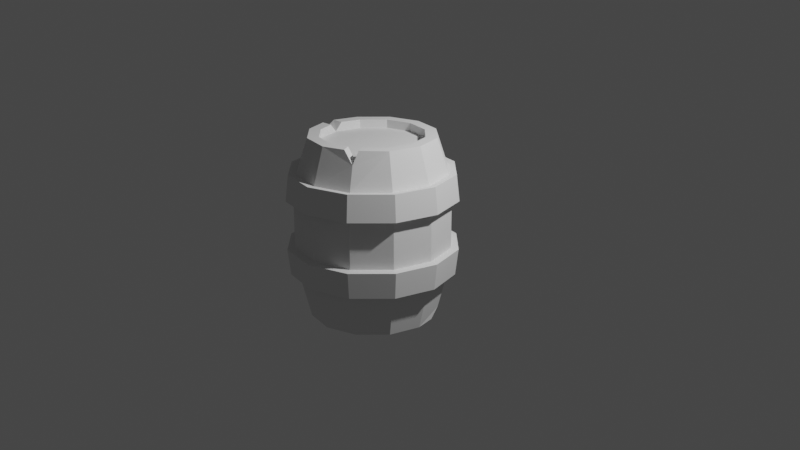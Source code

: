 # Source: barrel.blend  (saved by Blender 2.92.15; exported with 4.5.12 LTS)
import bpy
from mathutils import Matrix  # noqa: F401  (used for matrix-valued properties, if any)

bpy.ops.wm.read_factory_settings(use_empty=True)
scene = bpy.context.scene
scene.name = 'Scene'

# ---- collections
col_collection = bpy.data.collections.new('Collection'); scene.collection.children.link(col_collection)

# ---- world
world_world = bpy.data.worlds.new('World'); scene.world = world_world
world_world.use_nodes = True; world_world.node_tree.nodes.clear()
_N = world_world.node_tree.nodes; _L = world_world.node_tree.links
n0 = _N.new('ShaderNodeOutputWorld'); n0.name = 'World Output'; n0.location = (300, 300)
n1 = _N.new('ShaderNodeBackground'); n1.name = 'Background'; n1.location = (10, 300)
n1.inputs[0].default_value = (0.05088, 0.05088, 0.05088, 1.0)
_L.new(n1.outputs[0], n0.inputs[0])
n0.is_active_output = True
world_world.color = (0.05088, 0.05088, 0.05088)
world_world.use_sun_shadow = False
world_world.sun_shadow_jitter_overblur = 0.0

# ---- cameras
cam_camera = bpy.data.cameras.new('Camera')
cam_camera.clip_end = 100.0
cam_camera.ortho_scale = 7.314

# ---- lights
light_light = bpy.data.lights.new('Light', 'POINT')
light_light.transmission_factor = 0.0
light_light.energy = 1000.0
light_light.shadow_soft_size = 0.1
light_light.shadow_maximum_resolution = 0.006
light_light.use_absolute_resolution = True

# ---- meshes
me_cylinder = bpy.data.meshes.new('Cylinder')
me_cylinder.from_pydata([(-0.568, 0.328, 2.512), (-0.568, 0.328, 0.0), (-0.6559, -2.459e-07, 2.512), (-0.6559, -2.459e-07, 0.0), (-0.568, -0.328, 2.512), (-0.568, -0.328, 0.0), (-0.328, -0.568, 2.512), (-0.328, -0.568, 0.0), (1.402e-07, -0.6559, 2.512), (1.402e-07, -0.6559, 0.0), (0.328, -0.568, 2.512), (0.328, -0.568, 0.0), (0.568, -0.328, 2.512), (0.568, -0.328, 0.0), (0.6559, 3.04e-08, 2.512), (0.6559, 3.04e-08, 0.0), (0.568, 0.328, 2.512), (0.568, 0.328, 0.0), (0.328, 0.568, 2.512), (0.328, 0.568, 0.0), (4.113e-08, 0.6559, 2.512), (4.113e-08, 0.6559, 0.0), (-0.328, 0.568, 0.0), (-0.328, 0.568, 2.512), (1.968e-07, -1.001, 1.256), (0.5006, -0.8671, 1.256), (0.8671, -0.5006, 1.256), (1.001, 6.292e-08, 1.256), (0.8671, 0.5006, 1.256), (0.5006, 0.8671, 1.256), (4.564e-08, 1.001, 1.256), (-0.5006, -0.8671, 1.256), (-0.8671, -0.5006, 1.256), (-1.001, -3.588e-07, 1.256), (-0.8671, 0.5006, 1.256), (-0.5006, 0.8671, 1.256), (4.056e-08, 1.036, 1.777), (1.97e-07, -1.036, 1.777), (0.5181, -0.8974, 1.777), (0.8974, -0.5181, 1.777), (1.036, -1.868e-09, 1.777), (0.8974, 0.5181, 1.777), (0.5181, 0.8974, 1.777), (-0.5181, -0.8974, 1.777), (-0.8974, -0.5181, 1.777), (-1.036, -4.384e-07, 1.777), (-0.8974, 0.5181, 1.777), (-0.5181, 0.8974, 1.777), (-6.187e-08, -0.938, 0.7692), (0.469, -0.8123, 0.7692), (0.8123, -0.469, 0.7692), (0.938, -2.634e-07, 0.7692), (0.8123, 0.469, 0.7692), (0.469, 0.8123, 0.7692), (-0.469, -0.8123, 0.7692), (-0.8123, -0.469, 0.7692), (-0.938, -6.585e-07, 0.7692), (-0.8123, 0.469, 0.7692), (-0.469, 0.8123, 0.7692), (-2.035e-07, 0.938, 0.7692), (1.611e-07, -0.9431, 1.896), (1.565e-07, -0.958, 1.571), (0.4715, -0.8167, 1.896), (0.479, -0.8296, 1.571), (0.8167, -0.4715, 1.896), (0.8296, -0.479, 1.571), (0.9431, -5.026e-07, 1.896), (0.958, -4.327e-07, 1.571), (0.8167, 0.4715, 1.896), (0.8296, 0.479, 1.571), (0.4715, 0.8167, 1.896), (0.479, 0.8296, 1.571), (-0.4715, -0.8167, 1.896), (-0.479, -0.8296, 1.571), (-0.8167, -0.4715, 1.896), (-0.8296, -0.479, 1.571), (-0.9431, -8.998e-07, 1.896), (-0.958, -8.362e-07, 1.571), (-0.8167, 0.4715, 1.896), (-0.8296, 0.479, 1.571), (-0.4715, 0.8167, 1.896), (-0.479, 0.8296, 1.571), (1.186e-08, 0.958, 1.571), (1.87e-08, 0.9431, 1.896), (1.611e-07, -0.9431, 1.896), (1.565e-07, -0.958, 1.571), (0.4715, -0.8167, 1.896), (0.479, -0.8296, 1.571), (0.8167, -0.4715, 1.896), (0.8296, -0.479, 1.571), (0.9431, -5.026e-07, 1.896), (0.958, -4.327e-07, 1.571), (0.8167, 0.4715, 1.896), (0.8296, 0.479, 1.571), (0.4715, 0.8167, 1.896), (0.479, 0.8296, 1.571), (-0.4715, -0.8167, 1.896), (-0.479, -0.8296, 1.571), (-0.8167, -0.4715, 1.896), (-0.8296, -0.479, 1.571), (-0.9431, -8.998e-07, 1.896), (-0.958, -8.362e-07, 1.571), (-0.8167, 0.4715, 1.896), (-0.8296, 0.479, 1.571), (-0.4715, 0.8167, 1.896), (-0.479, 0.8296, 1.571), (1.186e-08, 0.958, 1.571), (1.87e-08, 0.9431, 1.896), (1.545e-07, -1.038, 1.906), (1.487e-07, -1.053, 1.581), (0.5191, -0.8991, 1.906), (0.5263, -0.9115, 1.581), (0.8991, -0.5191, 1.906), (0.9115, -0.5263, 1.581), (1.038, -5.094e-07, 1.906), (1.053, -4.397e-07, 1.581), (0.8991, 0.5191, 1.906), (0.9115, 0.5263, 1.581), (0.5191, 0.8991, 1.906), (0.5263, 0.9115, 1.581), (-0.5191, -0.8991, 1.906), (-0.5263, -0.9115, 1.581), (-0.8991, -0.5191, 1.906), (-0.9115, -0.5263, 1.581), (-1.038, -9.645e-07, 1.906), (-1.053, -8.995e-07, 1.581), (-0.8991, 0.5191, 1.906), (-0.9115, 0.5263, 1.581), (-0.5191, 0.8991, 1.906), (-0.5263, 0.9115, 1.581), (-1.122e-08, 1.053, 1.581), (-2.947e-09, 1.038, 1.906), (-2.478e-07, 0.9136, 0.6497), (-9.386e-08, 0.9574, 0.9574), (-6.345e-08, -0.9574, 0.9574), (-2.187e-07, -0.9136, 0.6497), (0.4787, -0.8292, 0.9574), (0.4568, -0.7912, 0.6497), (0.8292, -0.4787, 0.9574), (0.7912, -0.4568, 0.6497), (0.9574, -3.573e-07, 0.9574), (0.9136, -5.019e-07, 0.6497), (0.8292, 0.4787, 0.9574), (0.7912, 0.4568, 0.6497), (0.4787, 0.8292, 0.9574), (0.4568, 0.7912, 0.6497), (-0.4787, -0.8292, 0.9574), (-0.4568, -0.7912, 0.6497), (-0.8292, -0.4787, 0.9574), (-0.7912, -0.4568, 0.6497), (-0.9574, -7.035e-07, 0.9574), (-0.9136, -8.323e-07, 0.6497), (-0.8292, 0.4787, 0.9574), (-0.7912, 0.4568, 0.6497), (-0.4787, 0.8291, 0.9574), (-0.4568, 0.7912, 0.6497), (-2.716e-07, 0.9626, 0.6193), (-1.171e-07, 1.004, 0.927), (-9.253e-08, -1.004, 0.927), (-2.48e-07, -0.9626, 0.6193), (0.5021, -0.8697, 0.927), (0.4813, -0.8336, 0.6193), (0.8696, -0.5021, 0.927), (0.8336, -0.4813, 0.6193), (1.004, -3.786e-07, 0.927), (0.9626, -5.222e-07, 0.6193), (0.8697, 0.5021, 0.927), (0.8336, 0.4813, 0.6193), (0.5021, 0.8696, 0.927), (0.4813, 0.8336, 0.6193), (-0.5021, -0.8697, 0.927), (-0.4813, -0.8336, 0.6193), (-0.8697, -0.5021, 0.927), (-0.8336, -0.4813, 0.6193), (-1.004, -7.499e-07, 0.927), (-0.9626, -8.79e-07, 0.6193), (-0.8697, 0.5021, 0.927), (-0.8336, 0.4813, 0.6193), (-0.5021, 0.8696, 0.927), (-0.4813, 0.8336, 0.6193)], [], [(13, 11, 9, 7, 5, 3, 1, 22, 21, 19, 17, 15), (154, 35, 30, 133), (47, 23, 20, 36), (152, 34, 35, 154), (46, 0, 23, 47), (150, 33, 34, 152), (45, 2, 0, 46), (148, 32, 33, 150), (44, 4, 2, 45), (146, 31, 32, 148), (43, 6, 4, 44), (134, 24, 31, 146), (37, 8, 6, 43), (136, 25, 24, 134), (38, 10, 8, 37), (138, 26, 25, 136), (39, 12, 10, 38), (140, 27, 26, 138), (40, 14, 12, 39), (133, 30, 29, 144), (36, 20, 18, 42), (144, 29, 28, 142), (42, 18, 16, 41), (142, 28, 27, 140), (41, 16, 14, 40), (68, 41, 40, 66), (70, 42, 41, 68), (83, 36, 42, 70), (66, 40, 39, 64), (64, 39, 38, 62), (62, 38, 37, 60), (60, 37, 43, 72), (72, 43, 44, 74), (74, 44, 45, 76), (76, 45, 46, 78), (78, 46, 47, 80), (80, 47, 36, 83), (17, 52, 51, 15), (19, 53, 52, 17), (21, 59, 53, 19), (15, 51, 50, 13), (13, 50, 49, 11), (11, 49, 48, 9), (9, 48, 54, 7), (7, 54, 55, 5), (5, 55, 56, 3), (3, 56, 57, 1), (1, 57, 58, 22), (22, 58, 59, 21), (35, 81, 82, 30), (69, 71, 95, 93), (34, 79, 81, 35), (76, 78, 102, 100), (33, 77, 79, 34), (61, 63, 87, 85), (32, 75, 77, 33), (83, 70, 94, 107), (31, 73, 75, 32), (79, 77, 101, 103), (24, 61, 73, 31), (60, 72, 96, 84), (25, 63, 61, 24), (71, 82, 106, 95), (26, 65, 63, 25), (78, 80, 104, 102), (27, 67, 65, 26), (73, 61, 85, 97), (30, 82, 71, 29), (66, 64, 88, 90), (29, 71, 69, 28), (81, 79, 103, 105), (28, 69, 67, 27), (72, 74, 98, 96), (94, 92, 116, 118), (101, 99, 123, 125), (86, 84, 108, 110), (93, 95, 119, 117), (100, 102, 126, 124), (85, 87, 111, 109), (107, 94, 118, 131), (103, 101, 125, 127), (84, 96, 120, 108), (95, 106, 130, 119), (102, 104, 128, 126), (97, 85, 109, 121), (62, 60, 84, 86), (77, 75, 99, 101), (70, 68, 92, 94), (63, 65, 89, 87), (74, 76, 100, 98), (67, 69, 93, 91), (82, 81, 105, 106), (64, 62, 86, 88), (75, 73, 97, 99), (68, 66, 90, 92), (80, 83, 107, 104), (65, 67, 91, 89), (129, 128, 131, 130), (127, 126, 128, 129), (125, 124, 126, 127), (123, 122, 124, 125), (121, 120, 122, 123), (109, 108, 120, 121), (111, 110, 108, 109), (113, 112, 110, 111), (115, 114, 112, 113), (130, 131, 118, 119), (119, 118, 116, 117), (117, 116, 114, 115), (87, 89, 113, 111), (98, 100, 124, 122), (91, 93, 117, 115), (106, 105, 129, 130), (88, 86, 110, 112), (99, 97, 121, 123), (92, 90, 114, 116), (104, 107, 131, 128), (89, 91, 115, 113), (96, 98, 122, 120), (105, 103, 127, 129), (90, 88, 112, 114), (52, 143, 141, 51), (151, 149, 173, 175), (53, 145, 143, 52), (142, 140, 164, 166), (59, 132, 145, 53), (154, 133, 157, 178), (51, 141, 139, 50), (137, 139, 163, 161), (50, 139, 137, 49), (146, 148, 172, 170), (49, 137, 135, 48), (141, 143, 167, 165), (48, 135, 147, 54), (132, 155, 179, 156), (54, 147, 149, 55), (140, 138, 162, 164), (55, 149, 151, 56), (149, 147, 171, 173), (56, 151, 153, 57), (152, 154, 178, 176), (57, 153, 155, 58), (139, 141, 165, 163), (58, 155, 132, 59), (134, 146, 170, 158), (167, 166, 164, 165), (169, 168, 166, 167), (156, 157, 168, 169), (165, 164, 162, 163), (163, 162, 160, 161), (161, 160, 158, 159), (159, 158, 170, 171), (171, 170, 172, 173), (173, 172, 174, 175), (175, 174, 176, 177), (177, 176, 178, 179), (179, 178, 157, 156), (138, 136, 160, 162), (143, 145, 169, 167), (148, 150, 174, 172), (135, 137, 161, 159), (144, 142, 166, 168), (153, 151, 175, 177), (136, 134, 158, 160), (145, 132, 156, 169), (150, 152, 176, 174), (147, 135, 159, 171), (133, 144, 168, 157), (155, 153, 177, 179)])
_uv = me_cylinder.uv_layers.new(name='UVMap')
_uv.uv.foreach_set('vector', [0.9578, 0.13, 0.87, 0.04215, 0.75, 0.01, 0.63, 0.04215, 0.5422, 0.13, 0.51, 0.25, 0.5422, 0.37, 0.63, 0.4578, 0.75, 0.49, 0.87, 0.4578, 0.9578, 0.37, 0.99, 0.25, 0.08333, 0.7083, 0.08333, 0.75, 7.451e-08, 0.75, 7.451e-08, 0.7083, 0.08333, 0.8569, 0.08333, 1.0, 7.451e-08, 1.0, 7.451e-08, 0.8569, 0.1667, 0.7083, 0.1667, 0.75, 0.08333, 0.75, 0.08333, 0.7083, 0.1667, 0.8569, 0.1667, 1.0, 0.08333, 1.0, 0.08333, 0.8569, 0.25, 0.7083, 0.25, 0.75, 0.1667, 0.75, 0.1667, 0.7083, 0.25, 0.8569, 0.25, 1.0, 0.1667, 1.0, 0.1667, 0.8569, 0.3333, 0.7083, 0.3333, 0.75, 0.25, 0.75, 0.25, 0.7083, 0.3333, 0.8569, 0.3333, 1.0, 0.25, 1.0, 0.25, 0.8569, 0.4167, 0.7083, 0.4167, 0.75, 0.3333, 0.75, 0.3333, 0.7083, 0.4167, 0.8569, 0.4167, 1.0, 0.3333, 1.0, 0.3333, 0.8569, 0.5, 0.7083, 0.5, 0.75, 0.4167, 0.75, 0.4167, 0.7083, 0.5, 0.8569, 0.5, 1.0, 0.4167, 1.0, 0.4167, 0.8569, 0.5833, 0.7083, 0.5833, 0.75, 0.5, 0.75, 0.5, 0.7083, 0.5833, 0.8569, 0.5833, 1.0, 0.5, 1.0, 0.5, 0.8569, 0.6667, 0.7083, 0.6667, 0.75, 0.5833, 0.75, 0.5833, 0.7083, 0.6667, 0.8569, 0.6667, 1.0, 0.5833, 1.0, 0.5833, 0.8569, 0.75, 0.7083, 0.75, 0.75, 0.6667, 0.75, 0.6667, 0.7083, 0.75, 0.8569, 0.75, 1.0, 0.6667, 1.0, 0.6667, 0.8569, 0.8333, 0.7083, 0.8333, 0.75, 0.75, 0.75, 0.75, 0.7083, 0.8333, 0.8569, 0.8333, 1.0, 0.75, 1.0, 0.75, 0.8569, 0.9167, 0.7083, 0.9167, 0.75, 0.8333, 0.75, 0.8333, 0.7083, 0.9167, 0.8569, 0.9167, 1.0, 0.8333, 1.0, 0.8333, 0.8569, 1.0, 0.7083, 1.0, 0.75, 0.9167, 0.75, 0.9167, 0.7083, 1.0, 0.8569, 1.0, 1.0, 0.9167, 1.0, 0.9167, 0.8569, 1.0, 0.8478, 1.0, 0.8569, 0.9167, 0.8569, 0.9167, 0.8478, 0.9167, 0.8478, 0.9167, 0.8569, 0.8333, 0.8569, 0.8333, 0.8478, 0.8333, 0.8478, 0.8333, 0.8569, 0.75, 0.8569, 0.75, 0.8478, 0.75, 0.8478, 0.75, 0.8569, 0.6667, 0.8569, 0.6667, 0.8478, 0.6667, 0.8478, 0.6667, 0.8569, 0.5833, 0.8569, 0.5833, 0.8478, 0.5833, 0.8478, 0.5833, 0.8569, 0.5, 0.8569, 0.5, 0.8478, 0.5, 0.8478, 0.5, 0.8569, 0.4167, 0.8569, 0.4167, 0.8478, 0.4167, 0.8478, 0.4167, 0.8569, 0.3333, 0.8569, 0.3333, 0.8478, 0.3333, 0.8478, 0.3333, 0.8569, 0.25, 0.8569, 0.25, 0.8478, 0.25, 0.8478, 0.25, 0.8569, 0.1667, 0.8569, 0.1667, 0.8478, 0.1667, 0.8478, 0.1667, 0.8569, 0.08333, 0.8569, 0.08333, 0.8478, 0.08333, 0.8478, 0.08333, 0.8569, 7.451e-08, 0.8569, 7.451e-08, 0.8478, 1.0, 0.5, 1.0, 0.6282, 0.9167, 0.6282, 0.9167, 0.5, 0.9167, 0.5, 0.9167, 0.6282, 0.8333, 0.6282, 0.8333, 0.5, 0.8333, 0.5, 0.8333, 0.6282, 0.75, 0.6282, 0.75, 0.5, 0.75, 0.5, 0.75, 0.6282, 0.6667, 0.6282, 0.6667, 0.5, 0.6667, 0.5, 0.6667, 0.6282, 0.5833, 0.6282, 0.5833, 0.5, 0.5833, 0.5, 0.5833, 0.6282, 0.5, 0.6282, 0.5, 0.5, 0.5, 0.5, 0.5, 0.6282, 0.4167, 0.6282, 0.4167, 0.5, 0.4167, 0.5, 0.4167, 0.6282, 0.3333, 0.6282, 0.3333, 0.5, 0.3333, 0.5, 0.3333, 0.6282, 0.25, 0.6282, 0.25, 0.5, 0.25, 0.5, 0.25, 0.6282, 0.1667, 0.6282, 0.1667, 0.5, 0.1667, 0.5, 0.1667, 0.6282, 0.08333, 0.6282, 0.08333, 0.5, 0.08333, 0.5, 0.08333, 0.6282, 7.451e-08, 0.6282, 7.451e-08, 0.5, 0.08333, 0.75, 0.08333, 0.7934, 7.451e-08, 0.7934, 7.451e-08, 0.75, 0.8333, 0.7934, 0.9167, 0.7934, 0.9167, 0.7934, 0.8333, 0.7934, 0.1667, 0.75, 0.1667, 0.7934, 0.08333, 0.7934, 0.08333, 0.75, 0.25, 0.8478, 0.1667, 0.8478, 0.1667, 0.8478, 0.25, 0.8478, 0.25, 0.75, 0.25, 0.7934, 0.1667, 0.7934, 0.1667, 0.75, 0.5, 0.7934, 0.5833, 0.7934, 0.5833, 0.7934, 0.5, 0.7934, 0.3333, 0.75, 0.3333, 0.7934, 0.25, 0.7934, 0.25, 0.75, 0.8333, 0.8478, 0.75, 0.8478, 0.75, 0.8478, 0.8333, 0.8478, 0.4167, 0.75, 0.4167, 0.7934, 0.3333, 0.7934, 0.3333, 0.75, 0.1667, 0.7934, 0.25, 0.7934, 0.25, 0.7934, 0.1667, 0.7934, 0.5, 0.75, 0.5, 0.7934, 0.4167, 0.7934, 0.4167, 0.75, 0.5, 0.8478, 0.4167, 0.8478, 0.4167, 0.8478, 0.5, 0.8478, 0.5833, 0.75, 0.5833, 0.7934, 0.5, 0.7934, 0.5, 0.75, 0.75, 0.7934, 0.8333, 0.7934, 0.8333, 0.7934, 0.75, 0.7934, 0.6667, 0.75, 0.6667, 0.7934, 0.5833, 0.7934, 0.5833, 0.75, 0.1667, 0.8478, 0.08333, 0.8478, 0.08333, 0.8478, 0.1667, 0.8478, 0.75, 0.75, 0.75, 0.7934, 0.6667, 0.7934, 0.6667, 0.75, 0.4167, 0.7934, 0.5, 0.7934, 0.5, 0.7934, 0.4167, 0.7934, 0.8333, 0.75, 0.8333, 0.7934, 0.75, 0.7934, 0.75, 0.75, 0.75, 0.8478, 0.6667, 0.8478, 0.6667, 0.8478, 0.75, 0.8478, 0.9167, 0.75, 0.9167, 0.7934, 0.8333, 0.7934, 0.8333, 0.75, 0.08333, 0.7934, 0.1667, 0.7934, 0.1667, 0.7934, 0.08333, 0.7934, 1.0, 0.75, 1.0, 0.7934, 0.9167, 0.7934, 0.9167, 0.75, 0.4167, 0.8478, 0.3333, 0.8478, 0.3333, 0.8478, 0.4167, 0.8478, 0.9167, 0.8478, 0.8333, 0.8478, 0.8333, 0.8478, 0.9167, 0.8478, 0.25, 0.7934, 0.3333, 0.7934, 0.3333, 0.7934, 0.25, 0.7934, 0.5833, 0.8478, 0.5, 0.8478, 0.5, 0.8478, 0.5833, 0.8478, 0.8333, 0.7934, 0.9167, 0.7934, 0.9167, 0.7934, 0.8333, 0.7934, 0.25, 0.8478, 0.1667, 0.8478, 0.1667, 0.8478, 0.25, 0.8478, 0.5, 0.7934, 0.5833, 0.7934, 0.5833, 0.7934, 0.5, 0.7934, 0.8333, 0.8478, 0.75, 0.8478, 0.75, 0.8478, 0.8333, 0.8478, 0.1667, 0.7934, 0.25, 0.7934, 0.25, 0.7934, 0.1667, 0.7934, 0.5, 0.8478, 0.4167, 0.8478, 0.4167, 0.8478, 0.5, 0.8478, 0.75, 0.7934, 0.8333, 0.7934, 0.8333, 0.7934, 0.75, 0.7934, 0.1667, 0.8478, 0.08333, 0.8478, 0.08333, 0.8478, 0.1667, 0.8478, 0.4167, 0.7934, 0.5, 0.7934, 0.5, 0.7934, 0.4167, 0.7934, 0.5833, 0.8478, 0.5, 0.8478, 0.5, 0.8478, 0.5833, 0.8478, 0.25, 0.7934, 0.3333, 0.7934, 0.3333, 0.7934, 0.25, 0.7934, 0.9167, 0.8478, 0.8333, 0.8478, 0.8333, 0.8478, 0.9167, 0.8478, 0.5833, 0.7934, 0.6667, 0.7934, 0.6667, 0.7934, 0.5833, 0.7934, 0.3333, 0.8478, 0.25, 0.8478, 0.25, 0.8478, 0.3333, 0.8478, 0.9167, 0.7934, 1.0, 0.7934, 1.0, 0.7934, 0.9167, 0.7934, 7.451e-08, 0.7934, 0.08333, 0.7934, 0.08333, 0.7934, 7.451e-08, 0.7934, 0.6667, 0.8478, 0.5833, 0.8478, 0.5833, 0.8478, 0.6667, 0.8478, 0.3333, 0.7934, 0.4167, 0.7934, 0.4167, 0.7934, 0.3333, 0.7934, 1.0, 0.8478, 0.9167, 0.8478, 0.9167, 0.8478, 1.0, 0.8478, 0.08333, 0.8478, 7.451e-08, 0.8478, 7.451e-08, 0.8478, 0.08333, 0.8478, 0.6667, 0.7934, 0.75, 0.7934, 0.75, 0.7934, 0.6667, 0.7934, 0.08333, 0.7934, 0.08333, 0.8478, 7.451e-08, 0.8478, 7.451e-08, 0.7934, 0.1667, 0.7934, 0.1667, 0.8478, 0.08333, 0.8478, 0.08333, 0.7934, 0.25, 0.7934, 0.25, 0.8478, 0.1667, 0.8478, 0.1667, 0.7934, 0.3333, 0.7934, 0.3333, 0.8478, 0.25, 0.8478, 0.25, 0.7934, 0.4167, 0.7934, 0.4167, 0.8478, 0.3333, 0.8478, 0.3333, 0.7934, 0.5, 0.7934, 0.5, 0.8478, 0.4167, 0.8478, 0.4167, 0.7934, 0.5833, 0.7934, 0.5833, 0.8478, 0.5, 0.8478, 0.5, 0.7934, 0.6667, 0.7934, 0.6667, 0.8478, 0.5833, 0.8478, 0.5833, 0.7934, 0.75, 0.7934, 0.75, 0.8478, 0.6667, 0.8478, 0.6667, 0.7934, 0.8333, 0.7934, 0.8333, 0.8478, 0.75, 0.8478, 0.75, 0.7934, 0.9167, 0.7934, 0.9167, 0.8478, 0.8333, 0.8478, 0.8333, 0.7934, 1.0, 0.7934, 1.0, 0.8478, 0.9167, 0.8478, 0.9167, 0.7934, 0.5833, 0.7934, 0.6667, 0.7934, 0.6667, 0.7934, 0.5833, 0.7934, 0.3333, 0.8478, 0.25, 0.8478, 0.25, 0.8478, 0.3333, 0.8478, 0.9167, 0.7934, 1.0, 0.7934, 1.0, 0.7934, 0.9167, 0.7934, 7.451e-08, 0.7934, 0.08333, 0.7934, 0.08333, 0.7934, 7.451e-08, 0.7934, 0.6667, 0.8478, 0.5833, 0.8478, 0.5833, 0.8478, 0.6667, 0.8478, 0.3333, 0.7934, 0.4167, 0.7934, 0.4167, 0.7934, 0.3333, 0.7934, 1.0, 0.8478, 0.9167, 0.8478, 0.9167, 0.8478, 1.0, 0.8478, 0.08333, 0.8478, 7.451e-08, 0.8478, 7.451e-08, 0.8478, 0.08333, 0.8478, 0.6667, 0.7934, 0.75, 0.7934, 0.75, 0.7934, 0.6667, 0.7934, 0.4167, 0.8478, 0.3333, 0.8478, 0.3333, 0.8478, 0.4167, 0.8478, 0.08333, 0.7934, 0.1667, 0.7934, 0.1667, 0.7934, 0.08333, 0.7934, 0.75, 0.8478, 0.6667, 0.8478, 0.6667, 0.8478, 0.75, 0.8478, 1.0, 0.6282, 1.0, 0.6667, 0.9167, 0.6667, 0.9167, 0.6282, 0.25, 0.6667, 0.3333, 0.6667, 0.3333, 0.6667, 0.25, 0.6667, 0.9167, 0.6282, 0.9167, 0.6667, 0.8333, 0.6667, 0.8333, 0.6282, 1.0, 0.7083, 0.9167, 0.7083, 0.9167, 0.7083, 1.0, 0.7083, 0.8333, 0.6282, 0.8333, 0.6667, 0.75, 0.6667, 0.75, 0.6282, 0.08333, 0.7083, 7.451e-08, 0.7083, 7.451e-08, 0.7083, 0.08333, 0.7083, 0.75, 0.6282, 0.75, 0.6667, 0.6667, 0.6667, 0.6667, 0.6282, 0.5833, 0.6667, 0.6667, 0.6667, 0.6667, 0.6667, 0.5833, 0.6667, 0.6667, 0.6282, 0.6667, 0.6667, 0.5833, 0.6667, 0.5833, 0.6282, 0.4167, 0.7083, 0.3333, 0.7083, 0.3333, 0.7083, 0.4167, 0.7083, 0.5833, 0.6282, 0.5833, 0.6667, 0.5, 0.6667, 0.5, 0.6282, 0.9167, 0.6667, 1.0, 0.6667, 1.0, 0.6667, 0.9167, 0.6667, 0.5, 0.6282, 0.5, 0.6667, 0.4167, 0.6667, 0.4167, 0.6282, 7.451e-08, 0.6667, 0.08333, 0.6667, 0.08333, 0.6667, 7.451e-08, 0.6667, 0.4167, 0.6282, 0.4167, 0.6667, 0.3333, 0.6667, 0.3333, 0.6282, 0.75, 0.7083, 0.6667, 0.7083, 0.6667, 0.7083, 0.75, 0.7083, 0.3333, 0.6282, 0.3333, 0.6667, 0.25, 0.6667, 0.25, 0.6282, 0.3333, 0.6667, 0.4167, 0.6667, 0.4167, 0.6667, 0.3333, 0.6667, 0.25, 0.6282, 0.25, 0.6667, 0.1667, 0.6667, 0.1667, 0.6282, 0.1667, 0.7083, 0.08333, 0.7083, 0.08333, 0.7083, 0.1667, 0.7083, 0.1667, 0.6282, 0.1667, 0.6667, 0.08333, 0.6667, 0.08333, 0.6282, 0.6667, 0.6667, 0.75, 0.6667, 0.75, 0.6667, 0.6667, 0.6667, 0.08333, 0.6282, 0.08333, 0.6667, 7.451e-08, 0.6667, 7.451e-08, 0.6282, 0.5, 0.7083, 0.4167, 0.7083, 0.4167, 0.7083, 0.5, 0.7083, 1.0, 0.6667, 1.0, 0.7083, 0.9167, 0.7083, 0.9167, 0.6667, 0.9167, 0.6667, 0.9167, 0.7083, 0.8333, 0.7083, 0.8333, 0.6667, 0.8333, 0.6667, 0.8333, 0.7083, 0.75, 0.7083, 0.75, 0.6667, 0.75, 0.6667, 0.75, 0.7083, 0.6667, 0.7083, 0.6667, 0.6667, 0.6667, 0.6667, 0.6667, 0.7083, 0.5833, 0.7083, 0.5833, 0.6667, 0.5833, 0.6667, 0.5833, 0.7083, 0.5, 0.7083, 0.5, 0.6667, 0.5, 0.6667, 0.5, 0.7083, 0.4167, 0.7083, 0.4167, 0.6667, 0.4167, 0.6667, 0.4167, 0.7083, 0.3333, 0.7083, 0.3333, 0.6667, 0.3333, 0.6667, 0.3333, 0.7083, 0.25, 0.7083, 0.25, 0.6667, 0.25, 0.6667, 0.25, 0.7083, 0.1667, 0.7083, 0.1667, 0.6667, 0.1667, 0.6667, 0.1667, 0.7083, 0.08333, 0.7083, 0.08333, 0.6667, 0.08333, 0.6667, 0.08333, 0.7083, 7.451e-08, 0.7083, 7.451e-08, 0.6667, 0.6667, 0.7083, 0.5833, 0.7083, 0.5833, 0.7083, 0.6667, 0.7083, 0.8333, 0.6667, 0.9167, 0.6667, 0.9167, 0.6667, 0.8333, 0.6667, 0.3333, 0.7083, 0.25, 0.7083, 0.25, 0.7083, 0.3333, 0.7083, 0.5, 0.6667, 0.5833, 0.6667, 0.5833, 0.6667, 0.5, 0.6667, 0.9167, 0.7083, 0.8333, 0.7083, 0.8333, 0.7083, 0.9167, 0.7083, 0.1667, 0.6667, 0.25, 0.6667, 0.25, 0.6667, 0.1667, 0.6667, 0.5833, 0.7083, 0.5, 0.7083, 0.5, 0.7083, 0.5833, 0.7083, 0.75, 0.6667, 0.8333, 0.6667, 0.8333, 0.6667, 0.75, 0.6667, 0.25, 0.7083, 0.1667, 0.7083, 0.1667, 0.7083, 0.25, 0.7083, 0.4167, 0.6667, 0.5, 0.6667, 0.5, 0.6667, 0.4167, 0.6667, 0.8333, 0.7083, 0.75, 0.7083, 0.75, 0.7083, 0.8333, 0.7083, 0.08333, 0.6667, 0.1667, 0.6667, 0.1667, 0.6667, 0.08333, 0.6667])
me_cylinder.use_remesh_fix_poles = True
me_cylinder.use_remesh_preserve_attributes = False
me_cylinder.use_mirror_vertex_groups = False
me_cylinder.update()
me_barrel = bpy.data.meshes.new('Barrel')
me_barrel.from_pydata([(8.267e-09, 0.715, 0.0), (8.267e-09, 0.715, 2.514), (0.3575, 0.6192, 0.0), (0.3575, 0.6192, 2.514), (0.6192, 0.3575, 2.514), (0.715, -5.594e-08, 0.0), (0.715, -5.594e-08, 2.514), (0.6192, -0.3575, 0.0), (0.6192, -0.3575, 2.514), (0.3575, -0.6192, 0.0), (1.085e-07, -0.715, 0.0), (1.085e-07, -0.715, 2.514), (-0.3575, -0.6192, 0.0), (-0.3575, -0.6192, 2.514), (-0.6192, -0.3575, 0.0), (-0.6192, -0.3575, 2.514), (-0.715, -3.578e-07, 0.0), (-0.6192, 0.3575, 0.0), (-0.6192, 0.3575, 2.514), (-0.3575, 0.6192, 0.0), (-0.3575, 0.6192, 2.514), (-4.72e-09, 1.076, 1.007), (-4.535e-09, 1.034, 0.6447), (-4.535e-09, 1.034, 2.023), (-4.72e-09, 1.076, 1.661), (0.5382, 0.9323, 1.661), (0.5171, 0.8957, 2.023), (0.5171, 0.8957, 0.6447), (0.5382, 0.9323, 1.007), (0.9323, 0.5382, 1.661), (0.8957, 0.5171, 2.023), (0.8957, 0.5171, 0.6447), (0.9323, 0.5382, 1.007), (1.076, -6.908e-08, 1.661), (1.034, -6.637e-08, 2.023), (1.034, -6.637e-08, 0.6447), (1.076, -6.908e-08, 1.007), (0.9323, -0.5382, 1.661), (0.8957, -0.5171, 2.023), (0.8957, -0.5171, 0.6447), (0.9323, -0.5382, 1.007), (0.5382, -0.9323, 1.661), (0.5171, -0.8957, 2.023), (0.5171, -0.8957, 0.6447), (0.5382, -0.9323, 1.007), (1.578e-07, -1.076, 1.661), (1.516e-07, -1.034, 2.023), (1.516e-07, -1.034, 0.6447), (1.578e-07, -1.076, 1.007), (-0.5382, -0.9323, 1.661), (-0.5171, -0.8957, 2.023), (-0.5171, -0.8957, 0.6447), (-0.5382, -0.9323, 1.007), (-0.9323, -0.5382, 1.661), (-0.8957, -0.5171, 2.023), (-0.8957, -0.5171, 0.6447), (-0.9323, -0.5382, 1.007), (-1.076, -5.225e-07, 1.661), (-1.034, -5.02e-07, 2.023), (-1.034, -5.02e-07, 0.6447), (-1.076, -5.225e-07, 1.007), (-0.9323, 0.5382, 1.661), (-0.8957, 0.5171, 2.023), (-0.8957, 0.5171, 0.6447), (-0.9323, 0.5382, 1.007), (-0.5382, 0.9323, 1.661), (-0.5171, 0.8957, 2.023), (-0.5171, 0.8957, 0.6447), (-0.5382, 0.9323, 1.007), (-0.5694, 0.9863, 0.6316), (-0.5905, 1.023, 0.9942), (-1.527e-08, 1.181, 0.9942), (-1.569e-08, 1.139, 0.6316), (-0.5905, 1.023, 1.674), (-0.5694, 0.9863, 2.036), (-1.772e-08, 1.139, 2.036), (-1.633e-08, 1.181, 1.674), (-0.9863, 0.5694, 0.6316), (-1.023, 0.5905, 0.9942), (-1.023, 0.5905, 1.674), (-0.9863, 0.5694, 2.036), (-1.139, -5.436e-07, 0.6316), (-1.181, -5.647e-07, 0.9942), (-1.181, -5.636e-07, 1.674), (-1.139, -5.426e-07, 2.036), (-0.9863, -0.5694, 0.6316), (-1.023, -0.5905, 0.9942), (-1.023, -0.5905, 1.674), (-0.9863, -0.5694, 2.036), (-0.5694, -0.9863, 0.6316), (-0.5905, -1.023, 0.9942), (-0.5905, -1.023, 1.674), (-0.5694, -0.9863, 2.036), (1.648e-07, -1.139, 0.6316), (1.705e-07, -1.181, 0.9942), (1.705e-07, -1.181, 1.674), (1.648e-07, -1.139, 2.036), (0.5694, -0.9863, 0.6316), (0.5905, -1.023, 0.9942), (0.5905, -1.023, 1.674), (0.5694, -0.9863, 2.036), (0.9863, -0.5694, 0.6316), (1.023, -0.5905, 0.9942), (1.023, -0.5905, 1.674), (0.9863, -0.5694, 2.036), (1.139, -6.637e-08, 0.6316), (1.181, -6.908e-08, 0.9942), (1.181, -6.908e-08, 1.674), (1.139, -6.637e-08, 2.036), (0.9863, 0.5694, 0.6316), (1.023, 0.5905, 0.9942), (1.023, 0.5905, 1.674), (0.9863, 0.5694, 2.036), (0.5694, 0.9863, 0.6316), (0.5905, 1.023, 0.9942), (0.5905, 1.023, 1.674), (0.5694, 0.9863, 2.036), (-3.822e-09, 0.8717, 0.0), (0.4359, 0.7549, 0.0), (0.4359, 0.7549, 2.514), (-3.822e-09, 0.8717, 2.514), (0.7549, 0.4359, 2.514), (0.8717, -5.594e-08, 0.0), (0.8717, -5.594e-08, 2.514), (0.7549, -0.4359, 0.0), (0.7549, -0.4359, 2.514), (0.4359, -0.7549, 0.0), (1.278e-07, -0.8717, 0.0), (1.278e-07, -0.8717, 2.514), (-0.4359, -0.7549, 0.0), (-0.4359, -0.7549, 2.514), (-0.7549, -0.4359, 0.0), (-0.7549, -0.4359, 2.514), (-0.8717, -4.231e-07, 0.0), (-0.7549, 0.4359, 0.0), (-0.7549, 0.4359, 2.514), (-0.4359, 0.7549, 0.0), (-0.4359, 0.7549, 2.514), (8.267e-09, 0.715, 0.1725), (0.3575, 0.6192, 0.1725), (0.3575, 0.6192, 2.398), (-1.14e-08, 0.715, 2.398), (0.6192, 0.3575, 0.1725), (0.6192, 0.3575, 2.398), (0.715, -5.594e-08, 0.1725), (0.715, -5.594e-08, 2.398), (0.6192, -0.3575, 0.1725), (0.6192, -0.3575, 2.398), (0.3575, -0.6192, 0.1725), (0.3575, -0.6192, 2.311), (1.085e-07, -0.715, 0.1725), (8.879e-08, -0.715, 2.398), (-0.3575, -0.6192, 0.1725), (-0.3575, -0.6192, 2.398), (-0.6192, -0.3575, 0.1725), (-0.6192, -0.3575, 2.398), (-0.715, -3.578e-07, 0.1725), (-0.715, -3.578e-07, 2.398), (-0.6192, 0.3575, 0.1725), (-0.6192, 0.3575, 2.398), (-0.3575, 0.6192, 0.1725), (-0.3575, 0.6192, 2.398), (0.2256, -0.6442, 2.514), (0.3872, -0.5509, 2.514), (0.4655, -0.6867, 2.514), (0.3039, -0.7799, 2.514), (0.4505, -0.7804, 2.339), (-0.7088, 0.09784, 2.514), (-0.7088, -0.09784, 2.514), (-0.8655, -0.09784, 2.514), (-0.8655, 0.09784, 2.514), (-0.9025, -4.381e-07, 2.421), (0.5376, 0.456, 0.0), (0.6721, 0.2229, 0.0), (0.6192, 0.3575, 0.1694), (0.8079, 0.3013, 0.0), (0.6733, 0.5344, 0.0), (0.7834, 0.4523, 0.1305)], [], [(26, 119, 121, 30), (28, 25, 29, 32), (32, 29, 33, 36), (36, 33, 37, 40), (40, 37, 41, 44), (44, 41, 45, 48), (48, 45, 49, 52), (52, 49, 53, 56), (56, 53, 57, 60), (60, 57, 61, 64), (118, 27, 31, 177, 176), (64, 61, 65, 68), (23, 120, 119, 26), (162, 11, 128, 165), (21, 24, 25, 28), (66, 137, 120, 23), (134, 63, 67, 136), (62, 135, 137, 66), (133, 59, 63, 134), (131, 55, 59, 133), (58, 171, 170, 135, 62), (129, 51, 55, 131), (50, 130, 132, 54), (127, 47, 51, 129), (46, 128, 130, 50), (126, 43, 47, 127), (124, 39, 43, 126), (42, 166, 165, 128, 46), (122, 35, 39, 124), (34, 123, 125, 38), (30, 121, 123, 34), (175, 177, 31, 35, 122), (136, 67, 22, 117), (68, 65, 24, 21), (37, 33, 107, 103), (55, 51, 89, 85), (68, 21, 71, 70), (21, 28, 114, 71), (34, 38, 104, 108), (52, 56, 86, 90), (29, 25, 115, 111), (47, 43, 97, 93), (65, 61, 79, 73), (26, 30, 112, 116), (44, 48, 94, 98), (62, 66, 74, 80), (39, 35, 105, 101), (57, 53, 87, 83), (36, 40, 102, 106), (54, 58, 84, 88), (31, 27, 113, 109), (49, 45, 95, 91), (67, 63, 77, 69), (28, 32, 110, 114), (46, 50, 92, 96), (64, 68, 70, 78), (41, 37, 103, 99), (59, 55, 85, 81), (117, 22, 27, 118), (70, 71, 72, 69), (74, 75, 76, 73), (78, 70, 69, 77), (80, 74, 73, 79), (82, 78, 77, 81), (84, 80, 79, 83), (86, 82, 81, 85), (88, 84, 83, 87), (90, 86, 85, 89), (92, 88, 87, 91), (94, 90, 89, 93), (96, 92, 91, 95), (98, 94, 93, 97), (100, 96, 95, 99), (102, 98, 97, 101), (104, 100, 99, 103), (106, 102, 101, 105), (108, 104, 103, 107), (110, 106, 105, 109), (112, 108, 107, 111), (114, 110, 109, 113), (116, 112, 111, 115), (71, 114, 113, 72), (75, 116, 115, 76), (60, 64, 78, 82), (42, 46, 96, 100), (27, 22, 72, 113), (63, 59, 81, 77), (45, 41, 99, 95), (23, 26, 116, 75), (22, 67, 69, 72), (50, 54, 88, 92), (32, 36, 106, 110), (25, 24, 76, 115), (53, 49, 91, 87), (35, 31, 109, 105), (58, 62, 80, 84), (40, 44, 98, 102), (66, 23, 75, 74), (61, 57, 83, 79), (43, 39, 101, 97), (48, 52, 90, 94), (30, 34, 108, 112), (24, 65, 73, 76), (51, 47, 93, 89), (33, 29, 111, 107), (56, 60, 82, 86), (38, 42, 100, 104), (2, 0, 117, 118), (1, 3, 119, 120), (174, 173, 5, 144, 142), (3, 4, 121, 119), (2, 172, 174, 142, 139), (4, 6, 123, 121), (7, 5, 122, 124), (6, 8, 125, 123), (9, 7, 124, 126), (11, 162, 149, 151), (10, 9, 126, 127), (38, 125, 164, 166, 42), (12, 10, 127, 129), (11, 13, 130, 128), (14, 12, 129, 131), (13, 15, 132, 130), (16, 14, 131, 133), (18, 167, 157, 159), (17, 16, 133, 134), (15, 168, 169, 132), (19, 17, 134, 136), (18, 20, 137, 135), (0, 19, 136, 117), (20, 1, 120, 137), (140, 141, 161, 159, 157, 155, 153, 151, 149, 147, 145, 143), (138, 139, 142, 144, 146, 148, 150, 152, 154, 156, 158, 160), (167, 18, 135, 170), (9, 10, 150, 148), (4, 3, 140, 143), (16, 17, 158, 156), (149, 163, 8, 147), (5, 173, 175, 122), (54, 132, 169, 171, 58), (10, 12, 152, 150), (6, 4, 143, 145), (17, 19, 160, 158), (13, 11, 151, 153), (5, 7, 146, 144), (20, 18, 159, 161), (12, 14, 154, 152), (8, 6, 145, 147), (19, 0, 138, 160), (0, 2, 139, 138), (15, 13, 153, 155), (7, 9, 148, 146), (1, 20, 161, 141), (3, 1, 141, 140), (14, 16, 156, 154), (149, 162, 165, 166), (163, 149, 166, 164), (8, 163, 164, 125), (168, 157, 171, 169), (157, 167, 170, 171), (157, 168, 15, 155), (172, 2, 118, 176), (173, 174, 177, 175), (174, 172, 176, 177)])
_uv = me_barrel.uv_layers.new(name='UVMap')
_uv.uv.foreach_set('vector', [0.9167, 0.8677, 0.9167, 1.0, 0.8333, 1.0, 0.8333, 0.8677, 0.9167, 0.702, 0.9167, 0.798, 0.8333, 0.798, 0.8333, 0.702, 0.8333, 0.702, 0.8333, 0.798, 0.75, 0.798, 0.75, 0.702, 0.75, 0.702, 0.75, 0.798, 0.6667, 0.798, 0.6667, 0.702, 0.6667, 0.702, 0.6667, 0.798, 0.5833, 0.798, 0.5833, 0.702, 0.5833, 0.702, 0.5833, 0.798, 0.5, 0.798, 0.5, 0.702, 0.5, 0.702, 0.5, 0.798, 0.4167, 0.798, 0.4167, 0.702, 0.4167, 0.702, 0.4167, 0.798, 0.3333, 0.798, 0.3333, 0.702, 0.3333, 0.702, 0.3333, 0.798, 0.25, 0.798, 0.25, 0.702, 0.25, 0.702, 0.25, 0.798, 0.1667, 0.798, 0.1667, 0.702, 0.9167, 0.5, 0.9167, 0.6323, 0.8333, 0.6323, 0.8333, 0.5268, 0.8591, 0.5, 0.1667, 0.702, 0.1667, 0.798, 0.08333, 0.798, 0.08333, 0.702, 1.0, 0.8677, 1.0, 1.0, 0.9167, 1.0, 0.9167, 0.8677, 0.3227, 0.07264, 0.25, 0.05315, 0.25, 0.01, 0.3443, 0.03527, 1.0, 0.702, 1.0, 0.798, 0.9167, 0.798, 0.9167, 0.702, 0.08333, 0.8677, 0.08333, 1.0, 7.451e-08, 1.0, 7.451e-08, 0.8677, 0.1667, 0.5, 0.1667, 0.6323, 0.08333, 0.6323, 0.08333, 0.5, 0.1667, 0.8677, 0.1667, 1.0, 0.08333, 1.0, 0.08333, 0.8677, 0.25, 0.5, 0.25, 0.6323, 0.1667, 0.6323, 0.1667, 0.5, 0.3333, 0.5, 0.3333, 0.6323, 0.25, 0.6323, 0.25, 0.5, 0.25, 0.8677, 0.25, 0.9749, 0.2313, 1.0, 0.1667, 1.0, 0.1667, 0.8677, 0.4167, 0.5, 0.4167, 0.6323, 0.3333, 0.6323, 0.3333, 0.5, 0.4167, 0.8677, 0.4167, 1.0, 0.3333, 1.0, 0.3333, 0.8677, 0.5, 0.5, 0.5, 0.6323, 0.4167, 0.6323, 0.4167, 0.5, 0.5, 0.8677, 0.5, 1.0, 0.4167, 1.0, 0.4167, 0.8677, 0.5833, 0.5, 0.5833, 0.6323, 0.5, 0.6323, 0.5, 0.5, 0.6667, 0.5, 0.6667, 0.6323, 0.5833, 0.6323, 0.5833, 0.5, 0.5833, 0.8677, 0.5833, 0.9761, 0.5655, 1.0, 0.5, 1.0, 0.5, 0.8677, 0.75, 0.5, 0.75, 0.6323, 0.6667, 0.6323, 0.6667, 0.5, 0.75, 0.8677, 0.75, 1.0, 0.6667, 1.0, 0.6667, 0.8677, 0.8333, 0.8677, 0.8333, 1.0, 0.75, 1.0, 0.75, 0.8677, 0.8076, 0.5, 0.8333, 0.5268, 0.8333, 0.6323, 0.75, 0.6323, 0.75, 0.5, 0.08333, 0.5, 0.08333, 0.6323, 7.451e-08, 0.6323, 7.451e-08, 0.5, 0.08333, 0.702, 0.08333, 0.798, 7.451e-08, 0.798, 7.451e-08, 0.702, 0.6667, 0.798, 0.75, 0.798, 0.75, 0.798, 0.6667, 0.798, 0.3333, 0.6323, 0.4167, 0.6323, 0.4167, 0.6323, 0.3333, 0.6323, 0.08333, 0.702, 7.451e-08, 0.702, 7.451e-08, 0.702, 0.08333, 0.702, 1.0, 0.702, 0.9167, 0.702, 0.9167, 0.702, 1.0, 0.702, 0.75, 0.8677, 0.6667, 0.8677, 0.6667, 0.8677, 0.75, 0.8677, 0.4167, 0.702, 0.3333, 0.702, 0.3333, 0.702, 0.4167, 0.702, 0.8333, 0.798, 0.9167, 0.798, 0.9167, 0.798, 0.8333, 0.798, 0.5, 0.6323, 0.5833, 0.6323, 0.5833, 0.6323, 0.5, 0.6323, 0.08333, 0.798, 0.1667, 0.798, 0.1667, 0.798, 0.08333, 0.798, 0.9167, 0.8677, 0.8333, 0.8677, 0.8333, 0.8677, 0.9167, 0.8677, 0.5833, 0.702, 0.5, 0.702, 0.5, 0.702, 0.5833, 0.702, 0.1667, 0.8677, 0.08333, 0.8677, 0.08333, 0.8677, 0.1667, 0.8677, 0.6667, 0.6323, 0.75, 0.6323, 0.75, 0.6323, 0.6667, 0.6323, 0.25, 0.798, 0.3333, 0.798, 0.3333, 0.798, 0.25, 0.798, 0.75, 0.702, 0.6667, 0.702, 0.6667, 0.702, 0.75, 0.702, 0.3333, 0.8677, 0.25, 0.8677, 0.25, 0.8677, 0.3333, 0.8677, 0.8333, 0.6323, 0.9167, 0.6323, 0.9167, 0.6323, 0.8333, 0.6323, 0.4167, 0.798, 0.5, 0.798, 0.5, 0.798, 0.4167, 0.798, 0.08333, 0.6323, 0.1667, 0.6323, 0.1667, 0.6323, 0.08333, 0.6323, 0.9167, 0.702, 0.8333, 0.702, 0.8333, 0.702, 0.9167, 0.702, 0.5, 0.8677, 0.4167, 0.8677, 0.4167, 0.8677, 0.5, 0.8677, 0.1667, 0.702, 0.08333, 0.702, 0.08333, 0.702, 0.1667, 0.702, 0.5833, 0.798, 0.6667, 0.798, 0.6667, 0.798, 0.5833, 0.798, 0.25, 0.6323, 0.3333, 0.6323, 0.3333, 0.6323, 0.25, 0.6323, 1.0, 0.5, 1.0, 0.6323, 0.9167, 0.6323, 0.9167, 0.5, 0.08333, 0.702, 7.451e-08, 0.702, 7.451e-08, 0.6323, 0.08333, 0.6323, 0.08333, 0.8677, 7.451e-08, 0.8677, 7.451e-08, 0.798, 0.08333, 0.798, 0.1667, 0.702, 0.08333, 0.702, 0.08333, 0.6323, 0.1667, 0.6323, 0.1667, 0.8677, 0.08333, 0.8677, 0.08333, 0.798, 0.1667, 0.798, 0.25, 0.702, 0.1667, 0.702, 0.1667, 0.6323, 0.25, 0.6323, 0.25, 0.8677, 0.1667, 0.8677, 0.1667, 0.798, 0.25, 0.798, 0.3333, 0.702, 0.25, 0.702, 0.25, 0.6323, 0.3333, 0.6323, 0.3333, 0.8677, 0.25, 0.8677, 0.25, 0.798, 0.3333, 0.798, 0.4167, 0.702, 0.3333, 0.702, 0.3333, 0.6323, 0.4167, 0.6323, 0.4167, 0.8677, 0.3333, 0.8677, 0.3333, 0.798, 0.4167, 0.798, 0.5, 0.702, 0.4167, 0.702, 0.4167, 0.6323, 0.5, 0.6323, 0.5, 0.8677, 0.4167, 0.8677, 0.4167, 0.798, 0.5, 0.798, 0.5833, 0.702, 0.5, 0.702, 0.5, 0.6323, 0.5833, 0.6323, 0.5833, 0.8677, 0.5, 0.8677, 0.5, 0.798, 0.5833, 0.798, 0.6667, 0.702, 0.5833, 0.702, 0.5833, 0.6323, 0.6667, 0.6323, 0.6667, 0.8677, 0.5833, 0.8677, 0.5833, 0.798, 0.6667, 0.798, 0.75, 0.702, 0.6667, 0.702, 0.6667, 0.6323, 0.75, 0.6323, 0.75, 0.8677, 0.6667, 0.8677, 0.6667, 0.798, 0.75, 0.798, 0.8333, 0.702, 0.75, 0.702, 0.75, 0.6323, 0.8333, 0.6323, 0.8333, 0.8677, 0.75, 0.8677, 0.75, 0.798, 0.8333, 0.798, 0.9167, 0.702, 0.8333, 0.702, 0.8333, 0.6323, 0.9167, 0.6323, 0.9167, 0.8677, 0.8333, 0.8677, 0.8333, 0.798, 0.9167, 0.798, 1.0, 0.702, 0.9167, 0.702, 0.9167, 0.6323, 1.0, 0.6323, 1.0, 0.8677, 0.9167, 0.8677, 0.9167, 0.798, 1.0, 0.798, 0.25, 0.702, 0.1667, 0.702, 0.1667, 0.702, 0.25, 0.702, 0.5833, 0.8677, 0.5, 0.8677, 0.5, 0.8677, 0.5833, 0.8677, 0.9167, 0.6323, 1.0, 0.6323, 1.0, 0.6323, 0.9167, 0.6323, 0.1667, 0.6323, 0.25, 0.6323, 0.25, 0.6323, 0.1667, 0.6323, 0.5, 0.798, 0.5833, 0.798, 0.5833, 0.798, 0.5, 0.798, 1.0, 0.8677, 0.9167, 0.8677, 0.9167, 0.8677, 1.0, 0.8677, 7.451e-08, 0.6323, 0.08333, 0.6323, 0.08333, 0.6323, 7.451e-08, 0.6323, 0.4167, 0.8677, 0.3333, 0.8677, 0.3333, 0.8677, 0.4167, 0.8677, 0.8333, 0.702, 0.75, 0.702, 0.75, 0.702, 0.8333, 0.702, 0.9167, 0.798, 1.0, 0.798, 1.0, 0.798, 0.9167, 0.798, 0.3333, 0.798, 0.4167, 0.798, 0.4167, 0.798, 0.3333, 0.798, 0.75, 0.6323, 0.8333, 0.6323, 0.8333, 0.6323, 0.75, 0.6323, 0.25, 0.8677, 0.1667, 0.8677, 0.1667, 0.8677, 0.25, 0.8677, 0.6667, 0.702, 0.5833, 0.702, 0.5833, 0.702, 0.6667, 0.702, 0.08333, 0.8677, 7.451e-08, 0.8677, 7.451e-08, 0.8677, 0.08333, 0.8677, 0.1667, 0.798, 0.25, 0.798, 0.25, 0.798, 0.1667, 0.798, 0.5833, 0.6323, 0.6667, 0.6323, 0.6667, 0.6323, 0.5833, 0.6323, 0.5, 0.702, 0.4167, 0.702, 0.4167, 0.702, 0.5, 0.702, 0.8333, 0.8677, 0.75, 0.8677, 0.75, 0.8677, 0.8333, 0.8677, 7.451e-08, 0.798, 0.08333, 0.798, 0.08333, 0.798, 7.451e-08, 0.798, 0.4167, 0.6323, 0.5, 0.6323, 0.5, 0.6323, 0.4167, 0.6323, 0.75, 0.798, 0.8333, 0.798, 0.8333, 0.798, 0.75, 0.798, 0.3333, 0.702, 0.25, 0.702, 0.25, 0.702, 0.3333, 0.702, 0.6667, 0.8677, 0.5833, 0.8677, 0.5833, 0.8677, 0.6667, 0.8677, 0.8484, 0.4205, 0.75, 0.4468, 0.75, 0.49, 0.87, 0.4578, 0.25, 0.4468, 0.3484, 0.4205, 0.37, 0.4578, 0.25, 0.49, 0.9205, 0.3484, 0.9304, 0.3114, 0.9468, 0.25, 0.9468, 0.25, 0.9205, 0.3484, 0.3484, 0.4205, 0.4205, 0.3484, 0.4578, 0.37, 0.37, 0.4578, 0.8484, 0.4205, 0.8934, 0.3755, 0.9205, 0.3484, 0.9205, 0.3484, 0.8484, 0.4205, 0.4205, 0.3484, 0.4468, 0.25, 0.49, 0.25, 0.4578, 0.37, 0.9205, 0.1516, 0.9468, 0.25, 0.99, 0.25, 0.9578, 0.13, 0.4468, 0.25, 0.4205, 0.1516, 0.4578, 0.13, 0.49, 0.25, 0.8484, 0.07952, 0.9205, 0.1516, 0.9578, 0.13, 0.87, 0.04215, 0.25, 0.05315, 0.3227, 0.07264, 0.3484, 0.07952, 0.25, 0.05315, 0.75, 0.05315, 0.8484, 0.07952, 0.87, 0.04215, 0.75, 0.01, 0.6667, 0.8677, 0.6667, 1.0, 0.6012, 1.0, 0.5833, 0.9761, 0.5833, 0.8677, 0.6516, 0.07952, 0.75, 0.05315, 0.75, 0.01, 0.63, 0.04215, 0.25, 0.05315, 0.1516, 0.07952, 0.13, 0.04215, 0.25, 0.01, 0.5795, 0.1516, 0.6516, 0.07952, 0.63, 0.04215, 0.5422, 0.13, 0.1516, 0.07952, 0.07952, 0.1516, 0.04215, 0.13, 0.13, 0.04215, 0.5532, 0.25, 0.5795, 0.1516, 0.5422, 0.13, 0.51, 0.25, 0.07952, 0.3484, 0.06037, 0.2769, 0.05315, 0.25, 0.07952, 0.3484, 0.5795, 0.3484, 0.5532, 0.25, 0.51, 0.25, 0.5422, 0.37, 0.07952, 0.1516, 0.06037, 0.2231, 0.01722, 0.2231, 0.04215, 0.13, 0.6516, 0.4205, 0.5795, 0.3484, 0.5422, 0.37, 0.63, 0.4578, 0.07952, 0.3484, 0.1516, 0.4205, 0.13, 0.4578, 0.04215, 0.37, 0.75, 0.4468, 0.6516, 0.4205, 0.63, 0.4578, 0.75, 0.49, 0.1516, 0.4205, 0.25, 0.4468, 0.25, 0.49, 0.13, 0.4578, 0.3484, 0.4205, 0.25, 0.4468, 0.1516, 0.4205, 0.07952, 0.3484, 0.05315, 0.25, 0.07952, 0.1516, 0.1516, 0.07952, 0.25, 0.05315, 0.3484, 0.07952, 0.4205, 0.1516, 0.4468, 0.25, 0.4205, 0.3484, 0.75, 0.4468, 0.8484, 0.4205, 0.9205, 0.3484, 0.9468, 0.25, 0.9205, 0.1516, 0.8484, 0.07952, 0.75, 0.05315, 0.6516, 0.07952, 0.5795, 0.1516, 0.5532, 0.25, 0.5795, 0.3484, 0.6516, 0.4205, 0.06037, 0.2769, 0.07952, 0.3484, 0.04215, 0.37, 0.01722, 0.2769, 0.8484, 0.07952, 0.75, 0.05315, 0.75, 0.05315, 0.8484, 0.07952, 0.4205, 0.3484, 0.3484, 0.4205, 0.3484, 0.4205, 0.4205, 0.3484, 0.5532, 0.25, 0.5795, 0.3484, 0.5795, 0.3484, 0.5532, 0.25, 0.3484, 0.07952, 0.3672, 0.09833, 0.4205, 0.1516, 0.4205, 0.1516, 0.9468, 0.25, 0.9304, 0.3114, 0.9678, 0.333, 0.99, 0.25, 0.3333, 0.8677, 0.3333, 1.0, 0.2687, 1.0, 0.25, 0.9749, 0.25, 0.8677, 0.75, 0.05315, 0.6516, 0.07952, 0.6516, 0.07952, 0.75, 0.05315, 0.4468, 0.25, 0.4205, 0.3484, 0.4205, 0.3484, 0.4468, 0.25, 0.5795, 0.3484, 0.6516, 0.4205, 0.6516, 0.4205, 0.5795, 0.3484, 0.1516, 0.07952, 0.25, 0.05315, 0.25, 0.05315, 0.1516, 0.07952, 0.9468, 0.25, 0.9205, 0.1516, 0.9205, 0.1516, 0.9468, 0.25, 0.1516, 0.4205, 0.07952, 0.3484, 0.07952, 0.3484, 0.1516, 0.4205, 0.6516, 0.07952, 0.5795, 0.1516, 0.5795, 0.1516, 0.6516, 0.07952, 0.4205, 0.1516, 0.4468, 0.25, 0.4468, 0.25, 0.4205, 0.1516, 0.6516, 0.4205, 0.75, 0.4468, 0.75, 0.4468, 0.6516, 0.4205, 0.75, 0.4468, 0.8484, 0.4205, 0.8484, 0.4205, 0.75, 0.4468, 0.07952, 0.1516, 0.1516, 0.07952, 0.1516, 0.07952, 0.07952, 0.1516, 0.9205, 0.1516, 0.8484, 0.07952, 0.8484, 0.07952, 0.9205, 0.1516, 0.25, 0.4468, 0.1516, 0.4205, 0.1516, 0.4205, 0.25, 0.4468, 0.3484, 0.4205, 0.25, 0.4468, 0.25, 0.4468, 0.3484, 0.4205, 0.5795, 0.1516, 0.5532, 0.25, 0.5532, 0.25, 0.5795, 0.1516, 0.3484, 0.07952, 0.3227, 0.07264, 0.5655, 1.0, 0.5833, 0.9761, 0.3672, 0.09833, 0.3484, 0.07952, 0.5833, 0.9761, 0.3888, 0.06096, 0.4205, 0.1516, 0.3672, 0.09833, 0.3888, 0.06096, 0.4578, 0.13, 0.06037, 0.2231, 0.05315, 0.25, 0.25, 0.9749, 0.01722, 0.2231, 0.05315, 0.25, 0.06037, 0.2769, 0.2313, 1.0, 0.25, 0.9749, 0.05315, 0.25, 0.06037, 0.2231, 0.07952, 0.1516, 0.07952, 0.1516, 0.8934, 0.3755, 0.8484, 0.4205, 0.87, 0.4578, 0.9307, 0.3971, 0.9304, 0.3114, 0.9205, 0.3484, 0.8333, 0.5268, 0.9678, 0.333, 0.9205, 0.3484, 0.8934, 0.3755, 0.8591, 0.5, 0.8333, 0.5268])
me_barrel.use_remesh_fix_poles = True
me_barrel.use_remesh_preserve_attributes = False
me_barrel.use_mirror_vertex_groups = False
me_barrel.update()

# ---- objects
ob_light = bpy.data.objects.new('Light', light_light)
ob_camera = bpy.data.objects.new('Camera', cam_camera)
ob_reference = bpy.data.objects.new('Reference', None)
ob_barrel_0 = bpy.data.objects.new('Barrel 0', me_cylinder)
ob_barrel = bpy.data.objects.new('Barrel', me_barrel)

# ---- transforms, parenting, visibility, modifiers, constraints
ob_light.location = (4.076, 1.005, 5.904)
ob_light.rotation_euler = (0.6503, 0.05522, 1.866)
ob_light.lock_rotations_4d = False
ob_light.empty_display_type = 'ARROWS'
ob_light.color = (0.0, 0.0, 0.0, 0.0)
ob_light.lineart.crease_threshold = 0.0
ob_camera.location = (10.17, -9.749, 6.432)
ob_camera.rotation_euler = (1.217, -1.693e-06, 0.7809)
ob_camera.lock_rotations_4d = False
ob_camera.empty_display_type = 'ARROWS'
ob_camera.color = (0.0, 0.0, 0.0, 0.0)
ob_camera.display_type = 'WIRE'
ob_camera.lineart.crease_threshold = 0.0
ob_reference.location = (0.09188, 0.0, 1.385)
ob_reference.rotation_euler = (1.571, 0.0, 0.0)
ob_reference.empty_display_type = 'IMAGE'
ob_reference.empty_display_size = 5.0
ob_reference.empty_image_depth = 'FRONT'
ob_reference.use_empty_image_alpha = True
ob_reference.empty_image_side = 'FRONT'
ob_reference.color = (1.0, 1.0, 1.0, 0.6942)
ob_reference.hide_select = True
ob_reference.hide_render = True
ob_reference.lineart.crease_threshold = 0.0
ob_barrel_0.location = (0.0, 0.0, 0.0)
ob_barrel_0.hide_render = True
ob_barrel_0.lineart.crease_threshold = 0.0
_vg = ob_barrel_0.vertex_groups.new(name='Ring Upper')
_vg = ob_barrel_0.vertex_groups.new(name='Ring Lower')
_vg = ob_barrel_0.vertex_groups.new(name='Rings Thickness')
ob_barrel.location = (0.0, 0.0, 0.0)
ob_barrel.lineart.crease_threshold = 0.0
_vg = ob_barrel.vertex_groups.new(name='Rings Thickness')
_vg = ob_barrel.vertex_groups.new(name='Faces Top - Bottom')
_vg = ob_barrel.vertex_groups.new(name='Ring Top')
_vg = ob_barrel.vertex_groups.new(name='Ring Bottom')
_vg = ob_barrel.vertex_groups.new(name='Rings Width | S Z')

# ---- collection membership
col_collection.objects.link(ob_light)
col_collection.objects.link(ob_camera)
col_collection.objects.link(ob_reference)
col_collection.objects.link(ob_barrel_0)
col_collection.objects.link(ob_barrel)

# ---- scene / render settings (as saved in the file)
scene.camera = ob_camera
scene.frame_start = 1; scene.frame_end = 250; scene.frame_set(31)
scene.render.engine = 'BLENDER_EEVEE_NEXT'
scene.cycles.use_denoising = False
scene.cycles.samples = 128
scene.cycles.sampling_pattern = 'TABULATED_SOBOL'
scene.cycles.use_adaptive_sampling = False
scene.cycles.use_light_tree = False
scene.view_settings.view_transform = 'Filmic'
bpy.context.view_layer.update()
